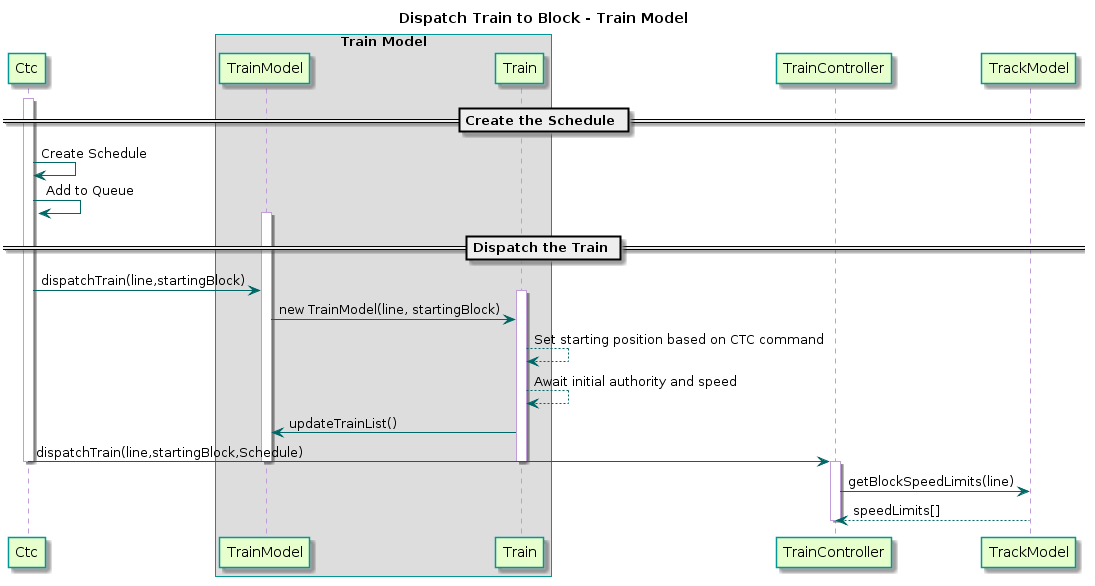

The diagram above was rendered by PlantUML. Its source (embedded in the PNG):
@startuml
title Dispatch Train to Block - Train Model

skinparam sequence {
  BackgroundColor transparent
  ParticipantBackgroundColor #e6ffcc
  ParticipantBorderColor 	#049595
  PackageBorderCOlor  #049595
  BoxBorderColor #049595
  ArrowColor #006666
  LifeLineBorderColor #c09cd9
}

participant Ctc
box "Train Model"
participant TrainModel
participant Train
end box
participant TrainController
participant TrackModel

== Create the Schedule ==
activate Ctc
Ctc -> Ctc : Create Schedule
Ctc -> Ctc : Add to Queue
== Dispatch the Train ==
activate TrainModel
Ctc -> TrainModel : dispatchTrain(line,startingBlock)
activate Train
TrainModel -> Train : new TrainModel(line, startingBlock)
Train --> Train : Set starting position based on CTC command
Train --> Train : Await initial authority and speed
Train -> TrainModel : updateTrainList()
Ctc -> TrainController : dispatchTrain(line,startingBlock,Schedule)
deactivate Ctc

activate TrainController
deactivate Train
deactivate TrainModel
TrainController -> TrackModel : getBlockSpeedLimits(line)
TrackModel --> TrainController : speedLimits[]
deactivate TrainController
@enduml